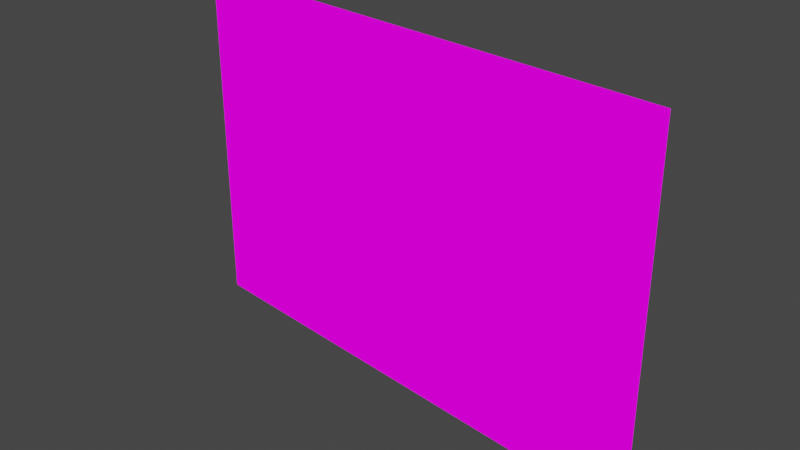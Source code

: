 # Source: InteriorMapping.blend  (saved by Blender 3.2.14; exported with 4.5.12 LTS)
import bpy
from mathutils import Matrix  # noqa: F401  (used for matrix-valued properties, if any)

bpy.ops.wm.read_factory_settings(use_empty=True)
scene = bpy.context.scene
scene.name = 'Scene'

# ---- collections
col_collection = bpy.data.collections.new('Collection'); scene.collection.children.link(col_collection)

# ---- images (referenced by path relative to the original .blend; pixels are not part of the script)
import os
ASSET_DIR = os.environ.get("B2B_ASSET_DIR", "")  # directory of the original .blend (textures are referenced by path, not embedded)
HERE = os.path.dirname(os.path.abspath(__file__))  # packed textures are extracted next to this script under _unpacked/

def load_image(name, relpath, width, height, colorspace="sRGB"):
    """Load a texture the original file referenced (path relative to the .blend, or extracted next to this script)."""
    p = next((c for c in (os.path.join(HERE, relpath), os.path.join(ASSET_DIR, relpath)) if relpath and os.path.exists(c)), "")
    if p:
        img = bpy.data.images.load(p, check_existing=True)
        img.name = name
    else:  # same state as the original file: an image datablock whose file is absent (Cycles renders it pink)
        img = bpy.data.images.new(name, width, height)
        img.source = "FILE"
        img.filepath = "//" + (relpath or name)
    img.colorspace_settings.name = colorspace
    return img
img_panoramic_magic_best2_exr = load_image('panoramic_magic_best2.exr', 'panoramic_magic_best2.exr', 1024, 1024, 'Linear Rec.709')

# ---- materials (node trees are filled in below, after node groups)
mat_interior = bpy.data.materials.new('Interior')
mat_interior.use_transparent_shadow = False

# ---- material node trees
mat_interior.use_nodes = True; mat_interior.node_tree.nodes.clear()
_N = mat_interior.node_tree.nodes; _L = mat_interior.node_tree.links
n0 = _N.new('ShaderNodeTexCoord'); n0.name = 'Texture Coordinate'; n0.location = (-747, 55)
n1 = _N.new('ShaderNodeVectorMath'); n1.name = 'Vector Math'; n1.location = (-545, 20)
n1.operation = 'FRACTION'
n2 = _N.new('ShaderNodeVectorMath'); n2.name = 'Vector Math.001'; n2.location = (-345, 61)
n2.operation = 'MULTIPLY'
n2.inputs[1].default_value = (2.0, 2.0, 2.0)
n3 = _N.new('ShaderNodeVectorMath'); n3.name = 'Vector Math.002'; n3.location = (-166, 65)
n3.operation = 'SUBTRACT'
n3.inputs[1].default_value = (1.0, 1.0, 1.0)
n4 = _N.new('ShaderNodeVectorMath'); n4.name = 'Vector Math.006'; n4.location = (-86, 305)
n4.operation = 'MULTIPLY'
n5 = _N.new('ShaderNodeVectorMath'); n5.name = 'Vector Math.005'; n5.location = (-86, 474)
n5.operation = 'ABSOLUTE'
n6 = _N.new('ShaderNodeVectorMath'); n6.name = 'Vector Math.007'; n6.location = (157, 417)
n6.operation = 'SUBTRACT'
n7 = _N.new('ShaderNodeSeparateXYZ'); n7.name = 'Separate XYZ.001'; n7.location = (360, 423)
n8 = _N.new('ShaderNodeVectorMath'); n8.name = 'Vector Math.008'; n8.location = (567, 479)
n8.operation = 'MINIMUM'
n9 = _N.new('ShaderNodeVectorMath'); n9.name = 'Vector Math.011'; n9.location = (1193, 293)
n10 = _N.new('ShaderNodeVectorMath'); n10.name = 'Vector Math.009'; n10.location = (732, 422)
n10.operation = 'MINIMUM'
n11 = _N.new('ShaderNodeSeparateXYZ'); n11.name = 'Separate XYZ'; n11.location = (9, 48)
n12 = _N.new('ShaderNodeNewGeometry'); n12.name = 'Geometry'; n12.location = (-742, 340)
n13 = _N.new('ShaderNodeVectorMath'); n13.name = 'Vector Math.003'; n13.location = (-542, 356)
n13.operation = 'MULTIPLY'
n13.inputs[1].default_value = (-1.0, -1.0, -1.0)
n14 = _N.new('ShaderNodeVectorMath'); n14.name = 'Vector Math.004'; n14.location = (-321, 446)
n14.operation = 'DIVIDE'
n14.inputs[0].default_value = (1.0, 1.0, 1.0)
n15 = _N.new('ShaderNodeVectorMath'); n15.name = 'Vector Math.010'; n15.location = (931, 359)
n15.operation = 'MULTIPLY'
n16 = _N.new('ShaderNodeVectorRotate'); n16.name = 'Vector Rotate'; n16.location = (1788, 604)
n16.inputs[3].default_value = 1.571
n17 = _N.new('ShaderNodeVectorMath'); n17.name = 'Vector Math.012'; n17.location = (1436, 439)
n17.operation = 'MULTIPLY'
n17.inputs[1].default_value = (1.0, 1.0, 1.0)
n18 = _N.new('ShaderNodeOutputMaterial'); n18.name = 'Material Output'; n18.location = (2517, 238)
n19 = _N.new('ShaderNodeCombineXYZ'); n19.name = 'Combine XYZ'; n19.location = (199, 53)
n19.inputs[1].default_value = 1.4
n20 = _N.new('ShaderNodeTexEnvironment'); n20.name = 'Environment Texture'; n20.location = (2075, 460)
n20.width = 318
n20.image = img_panoramic_magic_best2_exr
n20.interpolation = 'Closest'
_L.new(n0.outputs[2], n1.inputs[0])
_L.new(n1.outputs[0], n2.inputs[0])
_L.new(n2.outputs[0], n3.inputs[0])
_L.new(n3.outputs[0], n11.inputs[0])
_L.new(n11.outputs[0], n19.inputs[0])
_L.new(n12.outputs[4], n13.inputs[0])
_L.new(n13.outputs[0], n14.inputs[1])
_L.new(n14.outputs[0], n5.inputs[0])
_L.new(n19.outputs[0], n4.inputs[1])
_L.new(n5.outputs[0], n6.inputs[0])
_L.new(n4.outputs[0], n6.inputs[1])
_L.new(n14.outputs[0], n4.inputs[0])
_L.new(n6.outputs[0], n7.inputs[0])
_L.new(n7.outputs[0], n8.inputs[0])
_L.new(n7.outputs[1], n8.inputs[1])
_L.new(n8.outputs[0], n10.inputs[0])
_L.new(n7.outputs[2], n10.inputs[1])
_L.new(n10.outputs[0], n15.inputs[1])
_L.new(n13.outputs[0], n15.inputs[0])
_L.new(n15.outputs[0], n9.inputs[0])
_L.new(n19.outputs[0], n9.inputs[1])
_L.new(n9.outputs[0], n17.inputs[0])
_L.new(n17.outputs[0], n16.inputs[0])
_L.new(n11.outputs[1], n19.inputs[2])
_L.new(n20.outputs[0], n18.inputs[0])
_L.new(n16.outputs[0], n20.inputs[0])
n18.is_active_output = True

# ---- world
world_world = bpy.data.worlds.new('World'); scene.world = world_world
world_world.use_nodes = True; world_world.node_tree.nodes.clear()
_N = world_world.node_tree.nodes; _L = world_world.node_tree.links
n0 = _N.new('ShaderNodeOutputWorld'); n0.name = 'World Output'; n0.location = (300, 300)
n1 = _N.new('ShaderNodeBackground'); n1.name = 'Background'; n1.location = (10, 300)
n1.inputs[0].default_value = (0.05088, 0.05088, 0.05088, 1.0)
_L.new(n1.outputs[0], n0.inputs[0])
n0.is_active_output = True
world_world.color = (0.05088, 0.05088, 0.05088)
world_world.use_sun_shadow = False
world_world.sun_shadow_jitter_overblur = 0.0

# ---- cameras
cam_camera = bpy.data.cameras.new('Camera')
cam_camera.clip_end = 100.0
cam_camera.ortho_scale = 7.314

# ---- lights
light_light = bpy.data.lights.new('Light', 'POINT')
light_light.transmission_factor = 0.0
light_light.energy = 1000.0
light_light.shadow_soft_size = 0.1
light_light.shadow_maximum_resolution = 0.006
light_light.use_absolute_resolution = True

# ---- meshes
me_plane = bpy.data.meshes.new('Plane')
me_plane.from_pydata([(-1.0, -1.0, 0.0), (1.0, -1.0, 0.0), (-1.0, 1.0, 0.0), (1.0, 1.0, 0.0)], [], [(0, 1, 3, 2)])
_uv = me_plane.uv_layers.new(name='UVMap')
_uv.uv.foreach_set('vector', [0.0, 0.0, 1.0, 0.0, 1.0, 1.0, 0.0, 1.0])
me_plane.materials.append(mat_interior)
me_plane.update()

# ---- objects
ob_light = bpy.data.objects.new('Light', light_light)
ob_camera = bpy.data.objects.new('Camera', cam_camera)
ob_plane = bpy.data.objects.new('Plane', me_plane)

# ---- transforms, parenting, visibility, modifiers, constraints
ob_light.location = (4.076, 1.005, 5.904)
ob_light.rotation_euler = (0.6503, 0.05522, 1.866)
ob_light.lock_rotations_4d = False
ob_light.empty_display_type = 'ARROWS'
ob_light.color = (0.0, 0.0, 0.0, 0.0)
ob_light.lineart.crease_threshold = 0.0
ob_camera.location = (7.359, -6.926, 4.958)
ob_camera.rotation_euler = (1.109, 0.0, 0.8149)
ob_camera.lock_rotations_4d = False
ob_camera.empty_display_type = 'ARROWS'
ob_camera.color = (0.0, 0.0, 0.0, 0.0)
ob_camera.display_type = 'WIRE'
ob_camera.lineart.crease_threshold = 0.0
ob_plane.location = (0.0, 0.0, 0.0)
ob_plane.rotation_euler = (1.571, 0.0, 0.0)
ob_plane.scale = (3.0, 2.0, 2.0)

# ---- collection membership
col_collection.objects.link(ob_light)
col_collection.objects.link(ob_camera)
col_collection.objects.link(ob_plane)

# ---- scene / render settings (as saved in the file)
scene.camera = ob_camera
scene.frame_start = 1; scene.frame_end = 250; scene.frame_set(231)
scene.render.engine = 'BLENDER_EEVEE_NEXT'
scene.cycles.sampling_pattern = 'TABULATED_SOBOL'
scene.cycles.use_light_tree = False
scene.view_settings.view_transform = 'Filmic'
bpy.context.view_layer.update()
